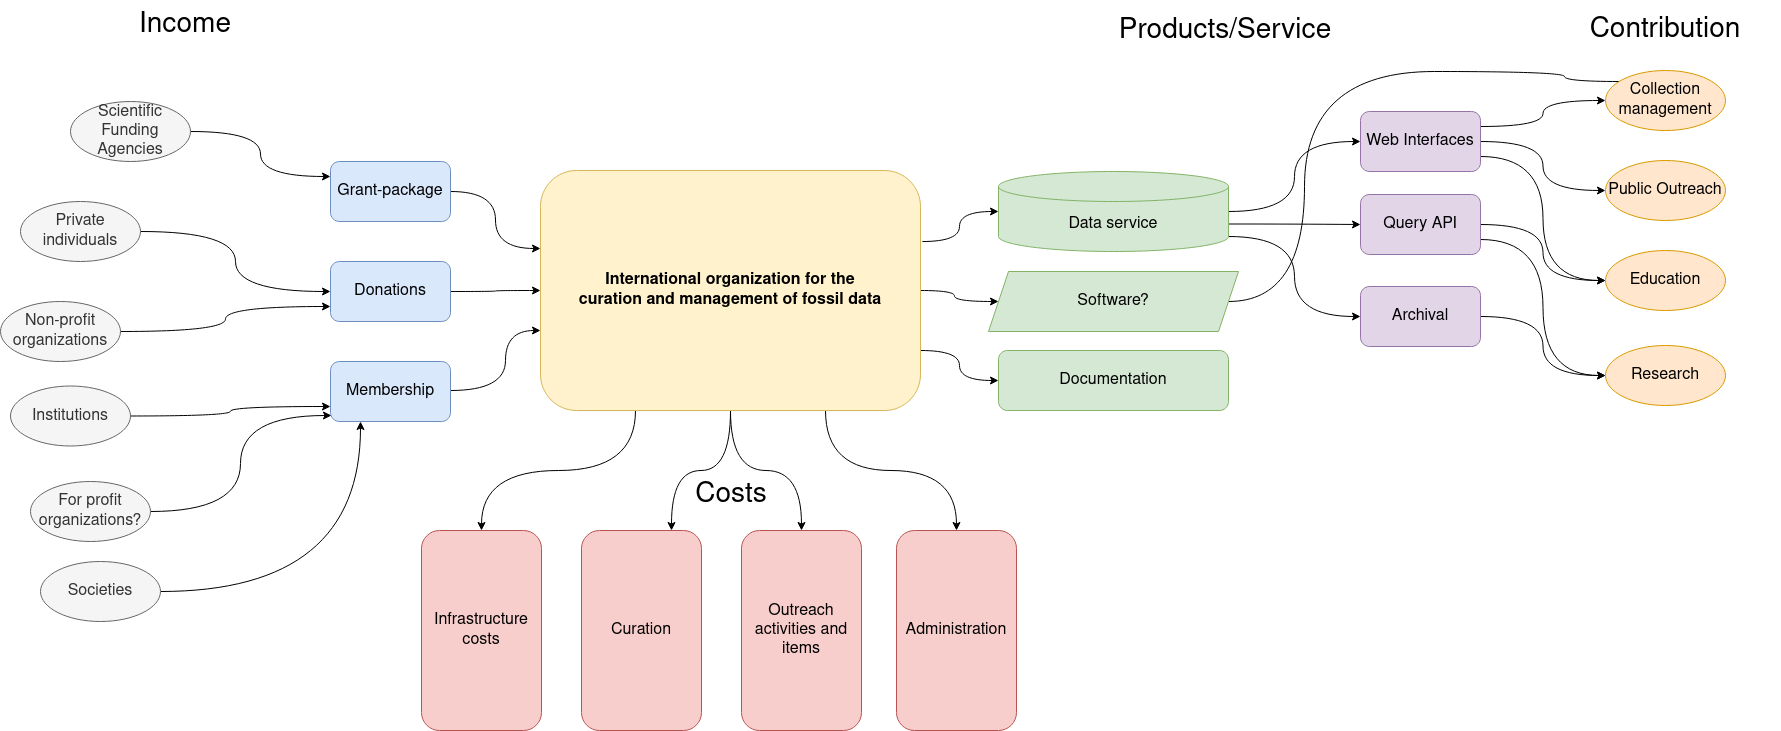

The diagram above was exported from draw.io. Its source (the exported page's mxGraphModel, read from the mxfile embedded in the PNG):
<mxGraphModel dx="4115" dy="1299" grid="1" gridSize="10" guides="1" tooltips="1" connect="1" arrows="1" fold="1" page="1" pageScale="1" pageWidth="827" pageHeight="1169" math="0" shadow="0">
  <root>
    <mxCell id="0" />
    <mxCell id="1" parent="0" />
    <mxCell id="YhyEafUYMN8IXytFuCtM-19" style="edgeStyle=orthogonalEdgeStyle;rounded=0;orthogonalLoop=1;jettySize=auto;html=1;fontSize=16;entryX=0;entryY=0.5;entryDx=0;entryDy=0;entryPerimeter=0;curved=1;exitX=1.005;exitY=0.296;exitDx=0;exitDy=0;exitPerimeter=0;" edge="1" parent="1" source="YhyEafUYMN8IXytFuCtM-2" target="YhyEafUYMN8IXytFuCtM-14">
      <mxGeometry relative="1" as="geometry">
        <mxPoint x="610" y="430" as="targetPoint" />
      </mxGeometry>
    </mxCell>
    <mxCell id="YhyEafUYMN8IXytFuCtM-36" style="edgeStyle=orthogonalEdgeStyle;rounded=0;orthogonalLoop=1;jettySize=auto;html=1;exitX=0.25;exitY=1;exitDx=0;exitDy=0;fontSize=16;curved=1;" edge="1" parent="1" source="YhyEafUYMN8IXytFuCtM-2" target="YhyEafUYMN8IXytFuCtM-10">
      <mxGeometry relative="1" as="geometry" />
    </mxCell>
    <mxCell id="YhyEafUYMN8IXytFuCtM-37" style="edgeStyle=orthogonalEdgeStyle;rounded=0;orthogonalLoop=1;jettySize=auto;html=1;exitX=0.5;exitY=1;exitDx=0;exitDy=0;entryX=0.75;entryY=0;entryDx=0;entryDy=0;fontSize=16;curved=1;" edge="1" parent="1" source="YhyEafUYMN8IXytFuCtM-2" target="YhyEafUYMN8IXytFuCtM-11">
      <mxGeometry relative="1" as="geometry" />
    </mxCell>
    <mxCell id="YhyEafUYMN8IXytFuCtM-38" style="edgeStyle=orthogonalEdgeStyle;curved=1;rounded=0;orthogonalLoop=1;jettySize=auto;html=1;entryX=0.5;entryY=0;entryDx=0;entryDy=0;fontSize=16;exitX=0.5;exitY=1;exitDx=0;exitDy=0;" edge="1" parent="1" source="YhyEafUYMN8IXytFuCtM-2" target="YhyEafUYMN8IXytFuCtM-12">
      <mxGeometry relative="1" as="geometry" />
    </mxCell>
    <mxCell id="YhyEafUYMN8IXytFuCtM-39" style="edgeStyle=orthogonalEdgeStyle;curved=1;rounded=0;orthogonalLoop=1;jettySize=auto;html=1;exitX=0.75;exitY=1;exitDx=0;exitDy=0;fontSize=16;" edge="1" parent="1" source="YhyEafUYMN8IXytFuCtM-2" target="YhyEafUYMN8IXytFuCtM-29">
      <mxGeometry relative="1" as="geometry" />
    </mxCell>
    <mxCell id="YhyEafUYMN8IXytFuCtM-48" style="edgeStyle=orthogonalEdgeStyle;curved=1;rounded=0;orthogonalLoop=1;jettySize=auto;html=1;exitX=1;exitY=0.5;exitDx=0;exitDy=0;entryX=0;entryY=0.5;entryDx=0;entryDy=0;fontSize=16;" edge="1" parent="1" source="YhyEafUYMN8IXytFuCtM-2" target="YhyEafUYMN8IXytFuCtM-47">
      <mxGeometry relative="1" as="geometry" />
    </mxCell>
    <mxCell id="YhyEafUYMN8IXytFuCtM-51" style="edgeStyle=orthogonalEdgeStyle;curved=1;rounded=0;orthogonalLoop=1;jettySize=auto;html=1;exitX=1;exitY=0.75;exitDx=0;exitDy=0;entryX=0;entryY=0.5;entryDx=0;entryDy=0;fontSize=16;" edge="1" parent="1" source="YhyEafUYMN8IXytFuCtM-2" target="YhyEafUYMN8IXytFuCtM-50">
      <mxGeometry relative="1" as="geometry" />
    </mxCell>
    <mxCell id="YhyEafUYMN8IXytFuCtM-2" value="&lt;b&gt;International organization for the &lt;br&gt;curation and management of fossil data&lt;/b&gt;" style="rounded=1;whiteSpace=wrap;html=1;fillColor=#fff2cc;strokeColor=#d6b656;fontSize=16;" vertex="1" parent="1">
      <mxGeometry x="70" y="310" width="380" height="240" as="geometry" />
    </mxCell>
    <mxCell id="YhyEafUYMN8IXytFuCtM-9" style="edgeStyle=orthogonalEdgeStyle;rounded=0;orthogonalLoop=1;jettySize=auto;html=1;exitX=1;exitY=0.5;exitDx=0;exitDy=0;entryX=0;entryY=0.325;entryDx=0;entryDy=0;entryPerimeter=0;curved=1;fontSize=16;" edge="1" parent="1" source="YhyEafUYMN8IXytFuCtM-3" target="YhyEafUYMN8IXytFuCtM-2">
      <mxGeometry relative="1" as="geometry" />
    </mxCell>
    <mxCell id="YhyEafUYMN8IXytFuCtM-3" value="Grant-package" style="rounded=1;whiteSpace=wrap;html=1;fillColor=#dae8fc;strokeColor=#6c8ebf;fontSize=16;" vertex="1" parent="1">
      <mxGeometry x="-140" y="301" width="120" height="60" as="geometry" />
    </mxCell>
    <mxCell id="YhyEafUYMN8IXytFuCtM-7" style="edgeStyle=orthogonalEdgeStyle;rounded=0;orthogonalLoop=1;jettySize=auto;html=1;exitX=1;exitY=0.5;exitDx=0;exitDy=0;curved=1;fontSize=16;" edge="1" parent="1" source="YhyEafUYMN8IXytFuCtM-4" target="YhyEafUYMN8IXytFuCtM-2">
      <mxGeometry relative="1" as="geometry" />
    </mxCell>
    <mxCell id="YhyEafUYMN8IXytFuCtM-4" value="Donations" style="rounded=1;whiteSpace=wrap;html=1;fillColor=#dae8fc;strokeColor=#6c8ebf;fontSize=16;" vertex="1" parent="1">
      <mxGeometry x="-140" y="401" width="120" height="60" as="geometry" />
    </mxCell>
    <mxCell id="YhyEafUYMN8IXytFuCtM-6" style="edgeStyle=orthogonalEdgeStyle;rounded=0;orthogonalLoop=1;jettySize=auto;html=1;curved=1;fontSize=16;" edge="1" parent="1" source="YhyEafUYMN8IXytFuCtM-5" target="YhyEafUYMN8IXytFuCtM-2">
      <mxGeometry relative="1" as="geometry">
        <Array as="points">
          <mxPoint x="35" y="530" />
          <mxPoint x="35" y="470" />
        </Array>
      </mxGeometry>
    </mxCell>
    <mxCell id="YhyEafUYMN8IXytFuCtM-5" value="Membership" style="rounded=1;whiteSpace=wrap;html=1;fillColor=#dae8fc;strokeColor=#6c8ebf;fontSize=16;" vertex="1" parent="1">
      <mxGeometry x="-140" y="501" width="120" height="60" as="geometry" />
    </mxCell>
    <mxCell id="YhyEafUYMN8IXytFuCtM-10" value="Infrastructure costs" style="rounded=1;whiteSpace=wrap;html=1;align=center;fillColor=#f8cecc;strokeColor=#b85450;fontSize=16;" vertex="1" parent="1">
      <mxGeometry x="-49" y="670" width="120" height="200" as="geometry" />
    </mxCell>
    <mxCell id="YhyEafUYMN8IXytFuCtM-11" value="Curation" style="rounded=1;whiteSpace=wrap;html=1;align=center;fillColor=#f8cecc;strokeColor=#b85450;fontSize=16;" vertex="1" parent="1">
      <mxGeometry x="111" y="670" width="120" height="200" as="geometry" />
    </mxCell>
    <mxCell id="YhyEafUYMN8IXytFuCtM-12" value="&lt;div style=&quot;font-size: 16px;&quot;&gt;Outreach activities and items&lt;br&gt;&lt;/div&gt;" style="rounded=1;whiteSpace=wrap;html=1;align=center;fillColor=#f8cecc;strokeColor=#b85450;fontSize=16;" vertex="1" parent="1">
      <mxGeometry x="271" y="670" width="120" height="200" as="geometry" />
    </mxCell>
    <mxCell id="YhyEafUYMN8IXytFuCtM-31" style="edgeStyle=orthogonalEdgeStyle;rounded=0;orthogonalLoop=1;jettySize=auto;html=1;exitX=1;exitY=0.5;exitDx=0;exitDy=0;exitPerimeter=0;entryX=0;entryY=0.5;entryDx=0;entryDy=0;fontSize=16;curved=1;" edge="1" parent="1" source="YhyEafUYMN8IXytFuCtM-14" target="YhyEafUYMN8IXytFuCtM-30">
      <mxGeometry relative="1" as="geometry" />
    </mxCell>
    <mxCell id="YhyEafUYMN8IXytFuCtM-33" style="edgeStyle=orthogonalEdgeStyle;rounded=0;orthogonalLoop=1;jettySize=auto;html=1;exitX=1;exitY=0;exitDx=0;exitDy=52.5;exitPerimeter=0;fontSize=16;entryX=0;entryY=0.5;entryDx=0;entryDy=0;curved=1;" edge="1" parent="1" source="YhyEafUYMN8IXytFuCtM-14" target="YhyEafUYMN8IXytFuCtM-32">
      <mxGeometry relative="1" as="geometry">
        <mxPoint x="860" y="416" as="targetPoint" />
      </mxGeometry>
    </mxCell>
    <mxCell id="YhyEafUYMN8IXytFuCtM-60" style="edgeStyle=orthogonalEdgeStyle;curved=1;rounded=0;orthogonalLoop=1;jettySize=auto;html=1;exitX=1;exitY=1;exitDx=0;exitDy=-15;exitPerimeter=0;entryX=0;entryY=0.5;entryDx=0;entryDy=0;fontSize=16;" edge="1" parent="1" source="YhyEafUYMN8IXytFuCtM-14" target="YhyEafUYMN8IXytFuCtM-59">
      <mxGeometry relative="1" as="geometry" />
    </mxCell>
    <mxCell id="YhyEafUYMN8IXytFuCtM-14" value="Data service" style="shape=cylinder3;whiteSpace=wrap;html=1;boundedLbl=1;backgroundOutline=1;size=15;fillColor=#d5e8d4;strokeColor=#82b366;fontSize=16;" vertex="1" parent="1">
      <mxGeometry x="528" y="311" width="230" height="80" as="geometry" />
    </mxCell>
    <mxCell id="YhyEafUYMN8IXytFuCtM-15" value="&lt;font style=&quot;font-size: 28px;&quot;&gt;Income&lt;/font&gt;" style="text;html=1;strokeColor=none;fillColor=none;align=center;verticalAlign=middle;whiteSpace=wrap;rounded=0;" vertex="1" parent="1">
      <mxGeometry x="-370" y="140" width="170" height="50" as="geometry" />
    </mxCell>
    <mxCell id="YhyEafUYMN8IXytFuCtM-16" value="&lt;font style=&quot;font-size: 28px;&quot;&gt;Costs&lt;/font&gt;" style="text;html=1;strokeColor=none;fillColor=none;align=center;verticalAlign=middle;whiteSpace=wrap;rounded=0;" vertex="1" parent="1">
      <mxGeometry x="231" y="620" width="60" height="30" as="geometry" />
    </mxCell>
    <mxCell id="YhyEafUYMN8IXytFuCtM-18" value="&lt;font style=&quot;font-size: 28px;&quot;&gt;Products/Service&lt;/font&gt;" style="text;html=1;strokeColor=none;fillColor=none;align=center;verticalAlign=middle;whiteSpace=wrap;rounded=0;" vertex="1" parent="1">
      <mxGeometry x="640" y="141" width="230" height="60" as="geometry" />
    </mxCell>
    <mxCell id="YhyEafUYMN8IXytFuCtM-28" style="edgeStyle=orthogonalEdgeStyle;rounded=0;orthogonalLoop=1;jettySize=auto;html=1;exitX=1;exitY=0.5;exitDx=0;exitDy=0;entryX=0;entryY=0.25;entryDx=0;entryDy=0;fontSize=16;curved=1;" edge="1" parent="1" source="YhyEafUYMN8IXytFuCtM-22" target="YhyEafUYMN8IXytFuCtM-3">
      <mxGeometry relative="1" as="geometry">
        <Array as="points">
          <mxPoint x="-210" y="271" />
          <mxPoint x="-210" y="316" />
        </Array>
      </mxGeometry>
    </mxCell>
    <mxCell id="YhyEafUYMN8IXytFuCtM-22" value="Scientific Funding Agencies" style="ellipse;whiteSpace=wrap;html=1;fontSize=16;fillColor=#f5f5f5;fontColor=#333333;strokeColor=#666666;" vertex="1" parent="1">
      <mxGeometry x="-400" y="241" width="120" height="60" as="geometry" />
    </mxCell>
    <mxCell id="YhyEafUYMN8IXytFuCtM-41" style="edgeStyle=orthogonalEdgeStyle;curved=1;rounded=0;orthogonalLoop=1;jettySize=auto;html=1;exitX=1;exitY=0.5;exitDx=0;exitDy=0;entryX=0;entryY=0.5;entryDx=0;entryDy=0;fontSize=16;" edge="1" parent="1" source="YhyEafUYMN8IXytFuCtM-23" target="YhyEafUYMN8IXytFuCtM-4">
      <mxGeometry relative="1" as="geometry" />
    </mxCell>
    <mxCell id="YhyEafUYMN8IXytFuCtM-23" value="Private individuals" style="ellipse;whiteSpace=wrap;html=1;fontSize=16;fillColor=#f5f5f5;fontColor=#333333;strokeColor=#666666;" vertex="1" parent="1">
      <mxGeometry x="-450" y="341" width="120" height="60" as="geometry" />
    </mxCell>
    <mxCell id="YhyEafUYMN8IXytFuCtM-26" style="edgeStyle=orthogonalEdgeStyle;rounded=0;orthogonalLoop=1;jettySize=auto;html=1;exitX=1;exitY=0.5;exitDx=0;exitDy=0;fontSize=16;entryX=0;entryY=0.75;entryDx=0;entryDy=0;curved=1;" edge="1" parent="1" source="YhyEafUYMN8IXytFuCtM-24" target="YhyEafUYMN8IXytFuCtM-5">
      <mxGeometry relative="1" as="geometry">
        <mxPoint x="-170" y="521" as="targetPoint" />
      </mxGeometry>
    </mxCell>
    <mxCell id="YhyEafUYMN8IXytFuCtM-24" value="Institutions" style="ellipse;whiteSpace=wrap;html=1;fontSize=16;fillColor=#f5f5f5;fontColor=#333333;strokeColor=#666666;" vertex="1" parent="1">
      <mxGeometry x="-460" y="525.5" width="120" height="60" as="geometry" />
    </mxCell>
    <mxCell id="YhyEafUYMN8IXytFuCtM-27" style="edgeStyle=orthogonalEdgeStyle;rounded=0;orthogonalLoop=1;jettySize=auto;html=1;exitX=1;exitY=0.5;exitDx=0;exitDy=0;entryX=0.25;entryY=1;entryDx=0;entryDy=0;fontSize=16;curved=1;" edge="1" parent="1" source="YhyEafUYMN8IXytFuCtM-25" target="YhyEafUYMN8IXytFuCtM-5">
      <mxGeometry relative="1" as="geometry" />
    </mxCell>
    <mxCell id="YhyEafUYMN8IXytFuCtM-25" value="Societies" style="ellipse;whiteSpace=wrap;html=1;fontSize=16;fillColor=#f5f5f5;fontColor=#333333;strokeColor=#666666;" vertex="1" parent="1">
      <mxGeometry x="-430" y="701" width="120" height="60" as="geometry" />
    </mxCell>
    <mxCell id="YhyEafUYMN8IXytFuCtM-29" value="Administration" style="rounded=1;whiteSpace=wrap;html=1;align=center;fillColor=#f8cecc;strokeColor=#b85450;fontSize=16;" vertex="1" parent="1">
      <mxGeometry x="426" y="670" width="120" height="200" as="geometry" />
    </mxCell>
    <mxCell id="YhyEafUYMN8IXytFuCtM-62" style="edgeStyle=orthogonalEdgeStyle;curved=1;rounded=0;orthogonalLoop=1;jettySize=auto;html=1;exitX=1;exitY=0.5;exitDx=0;exitDy=0;entryX=0;entryY=0.5;entryDx=0;entryDy=0;fontSize=16;" edge="1" parent="1" source="YhyEafUYMN8IXytFuCtM-30" target="YhyEafUYMN8IXytFuCtM-57">
      <mxGeometry relative="1" as="geometry" />
    </mxCell>
    <mxCell id="YhyEafUYMN8IXytFuCtM-67" style="edgeStyle=orthogonalEdgeStyle;curved=1;rounded=0;orthogonalLoop=1;jettySize=auto;html=1;exitX=1;exitY=0.25;exitDx=0;exitDy=0;entryX=0;entryY=0.5;entryDx=0;entryDy=0;fontSize=16;" edge="1" parent="1" source="YhyEafUYMN8IXytFuCtM-30" target="YhyEafUYMN8IXytFuCtM-56">
      <mxGeometry relative="1" as="geometry" />
    </mxCell>
    <mxCell id="YhyEafUYMN8IXytFuCtM-68" style="edgeStyle=orthogonalEdgeStyle;curved=1;rounded=0;orthogonalLoop=1;jettySize=auto;html=1;exitX=1;exitY=0.75;exitDx=0;exitDy=0;entryX=0;entryY=0.5;entryDx=0;entryDy=0;fontSize=16;" edge="1" parent="1" source="YhyEafUYMN8IXytFuCtM-30" target="YhyEafUYMN8IXytFuCtM-58">
      <mxGeometry relative="1" as="geometry" />
    </mxCell>
    <mxCell id="YhyEafUYMN8IXytFuCtM-30" value="Web Interfaces" style="rounded=1;whiteSpace=wrap;html=1;fontSize=16;fillColor=#e1d5e7;strokeColor=#9673a6;" vertex="1" parent="1">
      <mxGeometry x="890" y="251" width="120" height="60" as="geometry" />
    </mxCell>
    <mxCell id="YhyEafUYMN8IXytFuCtM-63" style="edgeStyle=orthogonalEdgeStyle;curved=1;rounded=0;orthogonalLoop=1;jettySize=auto;html=1;exitX=1;exitY=0.5;exitDx=0;exitDy=0;entryX=0;entryY=0.5;entryDx=0;entryDy=0;fontSize=16;" edge="1" parent="1" source="YhyEafUYMN8IXytFuCtM-32" target="YhyEafUYMN8IXytFuCtM-58">
      <mxGeometry relative="1" as="geometry" />
    </mxCell>
    <mxCell id="YhyEafUYMN8IXytFuCtM-64" style="edgeStyle=orthogonalEdgeStyle;curved=1;rounded=0;orthogonalLoop=1;jettySize=auto;html=1;exitX=1;exitY=0.75;exitDx=0;exitDy=0;entryX=0;entryY=0.5;entryDx=0;entryDy=0;fontSize=16;" edge="1" parent="1" source="YhyEafUYMN8IXytFuCtM-32" target="YhyEafUYMN8IXytFuCtM-55">
      <mxGeometry relative="1" as="geometry" />
    </mxCell>
    <mxCell id="YhyEafUYMN8IXytFuCtM-32" value="&lt;div style=&quot;font-size: 16px;&quot;&gt;Query API &lt;br style=&quot;font-size: 16px;&quot;&gt;&lt;/div&gt;" style="rounded=1;whiteSpace=wrap;html=1;fontSize=16;fillColor=#e1d5e7;strokeColor=#9673a6;" vertex="1" parent="1">
      <mxGeometry x="890" y="334" width="120" height="60" as="geometry" />
    </mxCell>
    <mxCell id="YhyEafUYMN8IXytFuCtM-43" style="edgeStyle=orthogonalEdgeStyle;curved=1;rounded=0;orthogonalLoop=1;jettySize=auto;html=1;exitX=1;exitY=0.5;exitDx=0;exitDy=0;entryX=0;entryY=0.75;entryDx=0;entryDy=0;fontSize=16;" edge="1" parent="1" source="YhyEafUYMN8IXytFuCtM-42" target="YhyEafUYMN8IXytFuCtM-4">
      <mxGeometry relative="1" as="geometry" />
    </mxCell>
    <mxCell id="YhyEafUYMN8IXytFuCtM-42" value="&lt;div style=&quot;font-size: 16px;&quot;&gt;Non-profit organizations&lt;/div&gt;" style="ellipse;whiteSpace=wrap;html=1;fontSize=16;fillColor=#f5f5f5;fontColor=#333333;strokeColor=#666666;" vertex="1" parent="1">
      <mxGeometry x="-470" y="441" width="120" height="60" as="geometry" />
    </mxCell>
    <mxCell id="YhyEafUYMN8IXytFuCtM-71" style="edgeStyle=orthogonalEdgeStyle;curved=1;rounded=0;orthogonalLoop=1;jettySize=auto;html=1;exitX=1;exitY=0.5;exitDx=0;exitDy=0;fontSize=16;entryX=0;entryY=0;entryDx=0;entryDy=0;" edge="1" parent="1" source="YhyEafUYMN8IXytFuCtM-47" target="YhyEafUYMN8IXytFuCtM-56">
      <mxGeometry relative="1" as="geometry">
        <mxPoint x="1174" y="221" as="targetPoint" />
        <Array as="points">
          <mxPoint x="834" y="441" />
          <mxPoint x="834" y="211" />
          <mxPoint x="1094" y="211" />
          <mxPoint x="1094" y="221" />
          <mxPoint x="1204" y="221" />
          <mxPoint x="1204" y="220" />
        </Array>
      </mxGeometry>
    </mxCell>
    <mxCell id="YhyEafUYMN8IXytFuCtM-47" value="Software?" style="shape=parallelogram;perimeter=parallelogramPerimeter;whiteSpace=wrap;html=1;fixedSize=1;fontSize=16;fillColor=#d5e8d4;strokeColor=#82b366;" vertex="1" parent="1">
      <mxGeometry x="518" y="411" width="250" height="60" as="geometry" />
    </mxCell>
    <mxCell id="YhyEafUYMN8IXytFuCtM-50" value="Documentation" style="rounded=1;whiteSpace=wrap;html=1;fontSize=16;fillColor=#d5e8d4;strokeColor=#82b366;" vertex="1" parent="1">
      <mxGeometry x="528" y="490" width="230" height="60" as="geometry" />
    </mxCell>
    <mxCell id="YhyEafUYMN8IXytFuCtM-54" value="&lt;font style=&quot;font-size: 28px;&quot;&gt;Contribution&lt;/font&gt;" style="text;html=1;strokeColor=none;fillColor=none;align=center;verticalAlign=middle;whiteSpace=wrap;rounded=0;" vertex="1" parent="1">
      <mxGeometry x="1080" y="140" width="230" height="60" as="geometry" />
    </mxCell>
    <mxCell id="YhyEafUYMN8IXytFuCtM-55" value="Research" style="ellipse;whiteSpace=wrap;html=1;fontSize=16;fillColor=#ffe6cc;strokeColor=#d79b00;" vertex="1" parent="1">
      <mxGeometry x="1135" y="485" width="120" height="60" as="geometry" />
    </mxCell>
    <mxCell id="YhyEafUYMN8IXytFuCtM-56" value="Collection management" style="ellipse;whiteSpace=wrap;html=1;fontSize=16;fillColor=#ffe6cc;strokeColor=#d79b00;" vertex="1" parent="1">
      <mxGeometry x="1135" y="210" width="120" height="60" as="geometry" />
    </mxCell>
    <mxCell id="YhyEafUYMN8IXytFuCtM-57" value="Public Outreach" style="ellipse;whiteSpace=wrap;html=1;fontSize=16;fillColor=#ffe6cc;strokeColor=#d79b00;" vertex="1" parent="1">
      <mxGeometry x="1135" y="300" width="120" height="60" as="geometry" />
    </mxCell>
    <mxCell id="YhyEafUYMN8IXytFuCtM-58" value="Education" style="ellipse;whiteSpace=wrap;html=1;fontSize=16;fillColor=#ffe6cc;strokeColor=#d79b00;" vertex="1" parent="1">
      <mxGeometry x="1135" y="390" width="120" height="60" as="geometry" />
    </mxCell>
    <mxCell id="YhyEafUYMN8IXytFuCtM-66" style="edgeStyle=orthogonalEdgeStyle;curved=1;rounded=0;orthogonalLoop=1;jettySize=auto;html=1;exitX=1;exitY=0.5;exitDx=0;exitDy=0;entryX=0;entryY=0.5;entryDx=0;entryDy=0;fontSize=16;" edge="1" parent="1" source="YhyEafUYMN8IXytFuCtM-59" target="YhyEafUYMN8IXytFuCtM-55">
      <mxGeometry relative="1" as="geometry" />
    </mxCell>
    <mxCell id="YhyEafUYMN8IXytFuCtM-59" value="Archival" style="rounded=1;whiteSpace=wrap;html=1;fontSize=16;fillColor=#e1d5e7;strokeColor=#9673a6;" vertex="1" parent="1">
      <mxGeometry x="890" y="426" width="120" height="60" as="geometry" />
    </mxCell>
    <mxCell id="YhyEafUYMN8IXytFuCtM-73" style="edgeStyle=orthogonalEdgeStyle;curved=1;rounded=0;orthogonalLoop=1;jettySize=auto;html=1;exitX=1;exitY=0.5;exitDx=0;exitDy=0;entryX=0.008;entryY=0.9;entryDx=0;entryDy=0;entryPerimeter=0;fontSize=16;" edge="1" parent="1" source="YhyEafUYMN8IXytFuCtM-72" target="YhyEafUYMN8IXytFuCtM-5">
      <mxGeometry relative="1" as="geometry" />
    </mxCell>
    <mxCell id="YhyEafUYMN8IXytFuCtM-72" value="For profit organizations?" style="ellipse;whiteSpace=wrap;html=1;fontSize=16;fillColor=#f5f5f5;fontColor=#333333;strokeColor=#666666;" vertex="1" parent="1">
      <mxGeometry x="-440" y="621" width="120" height="60" as="geometry" />
    </mxCell>
  </root>
</mxGraphModel>